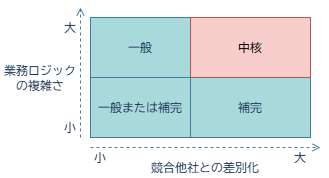

The diagram above was exported from draw.io. Its source (the exported page's mxGraphModel, read from the mxfile embedded in the PNG):
<mxGraphModel dx="786" dy="575" grid="1" gridSize="10" guides="1" tooltips="1" connect="1" arrows="1" fold="1" page="1" pageScale="1" pageWidth="827" pageHeight="1169" math="0" shadow="0">
  <root>
    <mxCell id="0" />
    <mxCell id="1" parent="0" />
    <mxCell id="2" value="" style="endArrow=open;html=1;endFill=0;dashed=1;labelBackgroundColor=none;fontColor=default;strokeColor=#457B9D;" parent="1" edge="1">
      <mxGeometry width="50" height="50" relative="1" as="geometry">
        <mxPoint x="130" y="240" as="sourcePoint" />
        <mxPoint x="130" y="110" as="targetPoint" />
      </mxGeometry>
    </mxCell>
    <mxCell id="3" value="" style="endArrow=open;html=1;endFill=0;dashed=1;labelBackgroundColor=none;fontColor=default;strokeColor=#457B9D;" parent="1" edge="1">
      <mxGeometry width="50" height="50" relative="1" as="geometry">
        <mxPoint x="140" y="250" as="sourcePoint" />
        <mxPoint x="370" y="250" as="targetPoint" />
      </mxGeometry>
    </mxCell>
    <mxCell id="4" value="一般または補完" style="rounded=0;whiteSpace=wrap;html=1;fontFamily=BIZ UDゴシック;labelBackgroundColor=none;fillColor=#A8DADC;strokeColor=#457B9D;fontColor=#1D3557;" parent="1" vertex="1">
      <mxGeometry x="140" y="180" width="100" height="60" as="geometry" />
    </mxCell>
    <mxCell id="5" value="一般" style="rounded=0;whiteSpace=wrap;html=1;fontFamily=BIZ UDゴシック;labelBackgroundColor=none;fillColor=#A8DADC;strokeColor=#457B9D;fontColor=#1D3557;" parent="1" vertex="1">
      <mxGeometry x="140" y="120" width="100" height="60" as="geometry" />
    </mxCell>
    <mxCell id="6" value="補完" style="rounded=0;whiteSpace=wrap;html=1;fontFamily=BIZ UDゴシック;labelBackgroundColor=none;fillColor=#A8DADC;strokeColor=#457B9D;fontColor=#1D3557;" parent="1" vertex="1">
      <mxGeometry x="240" y="180" width="120" height="60" as="geometry" />
    </mxCell>
    <mxCell id="7" value="中核" style="rounded=0;whiteSpace=wrap;html=1;fontFamily=BIZ UDゴシック;labelBackgroundColor=none;fillColor=#f8cecc;strokeColor=#b85450;" parent="1" vertex="1">
      <mxGeometry x="240" y="120" width="120" height="60" as="geometry" />
    </mxCell>
    <mxCell id="8" value="小" style="text;html=1;align=center;verticalAlign=middle;whiteSpace=wrap;rounded=0;fontFamily=BIZ UDゴシック;labelBackgroundColor=none;fontColor=#1D3557;" parent="1" vertex="1">
      <mxGeometry x="140" y="250" width="20" height="20" as="geometry" />
    </mxCell>
    <mxCell id="9" value="小" style="text;html=1;align=center;verticalAlign=middle;whiteSpace=wrap;rounded=0;fontFamily=BIZ UDゴシック;labelBackgroundColor=none;fontColor=#1D3557;" parent="1" vertex="1">
      <mxGeometry x="110" y="220" width="20" height="20" as="geometry" />
    </mxCell>
    <mxCell id="10" value="大" style="text;html=1;align=center;verticalAlign=middle;whiteSpace=wrap;rounded=0;fontFamily=BIZ UDゴシック;labelBackgroundColor=none;fontColor=#1D3557;" parent="1" vertex="1">
      <mxGeometry x="340" y="250" width="20" height="20" as="geometry" />
    </mxCell>
    <mxCell id="11" value="大" style="text;html=1;align=center;verticalAlign=middle;whiteSpace=wrap;rounded=0;fontFamily=BIZ UDゴシック;labelBackgroundColor=none;fontColor=#1D3557;" parent="1" vertex="1">
      <mxGeometry x="110" y="120" width="20" height="20" as="geometry" />
    </mxCell>
    <mxCell id="12" value="競合他社との差別化" style="text;html=1;align=center;verticalAlign=middle;whiteSpace=wrap;rounded=0;fontFamily=BIZ UDゴシック;labelBackgroundColor=none;fontColor=#1D3557;" parent="1" vertex="1">
      <mxGeometry x="190" y="260" width="130" height="20" as="geometry" />
    </mxCell>
    <mxCell id="13" value="業務ロジック&lt;div&gt;の複雑さ&lt;/div&gt;" style="text;html=1;align=center;verticalAlign=middle;whiteSpace=wrap;rounded=0;fontFamily=BIZ UDゴシック;labelBackgroundColor=none;fontColor=#1D3557;" parent="1" vertex="1">
      <mxGeometry x="50" y="160" width="80" height="40" as="geometry" />
    </mxCell>
  </root>
</mxGraphModel>